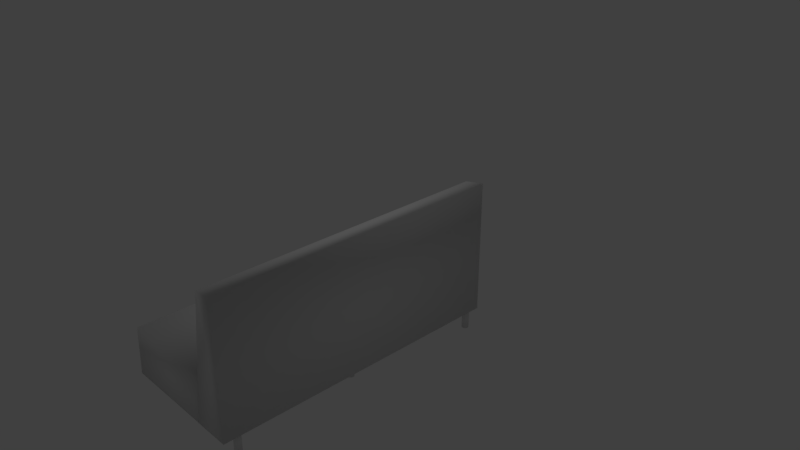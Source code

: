 # Source: blue_couch.blend  (saved by Blender 2.79.0; exported with 4.5.12 LTS)
import bpy
from mathutils import Matrix  # noqa: F401  (used for matrix-valued properties, if any)

bpy.ops.wm.read_factory_settings(use_empty=True)
scene = bpy.context.scene
scene.name = 'Scene'

# ---- collections
col_collection_1 = bpy.data.collections.new('Collection 1'); scene.collection.children.link(col_collection_1)

# ---- materials (node trees are filled in below, after node groups)
mat_material_002 = bpy.data.materials.new('Material.002')
mat_material_002.alpha_threshold = 0.0
mat_material_002.use_transparent_shadow = False
mat_material_002.roughness = 0.5
mat_material_001 = bpy.data.materials.new('Material.001')
mat_material_001.alpha_threshold = 0.0
mat_material_001.use_transparent_shadow = False
mat_material_001.roughness = 0.5
mat_material = bpy.data.materials.new('Material')
mat_material.alpha_threshold = 0.0
mat_material.use_transparent_shadow = False
mat_material.roughness = 0.5
mat_material.line_color = (0.0, 0.0, 0.0, 1.0)

# ---- material node trees

# ---- world
world_world = bpy.data.worlds.new('World'); scene.world = world_world
world_world.color = (0.05088, 0.05088, 0.05088)
world_world.use_sun_shadow = False
world_world.sun_shadow_jitter_overblur = 0.0
world_world.cycles.sampling_method = 'MANUAL'

# ---- cameras
cam_camera = bpy.data.cameras.new('Camera')
cam_camera.clip_end = 100.0
cam_camera.lens = 35.0
cam_camera.sensor_width = 32.0
cam_camera.sensor_height = 18.0
cam_camera.ortho_scale = 7.314
cam_camera.dof.focus_distance = 0.0
cam_camera.dof.aperture_fstop = 128.0

# ---- lights
light_lamp = bpy.data.lights.new('Lamp', 'POINT')
light_lamp.transmission_factor = 0.0
light_lamp.cutoff_distance = 30.0
light_lamp.energy = 100.0
light_lamp.shadow_buffer_clip_start = 1.001
light_lamp.shadow_soft_size = 0.1
light_lamp.shadow_maximum_resolution = 0.006
light_lamp.use_absolute_resolution = True

# ---- meshes
me_cylinder_003 = bpy.data.meshes.new('Cylinder.003')
me_cylinder_003.from_pydata([(-1.742, 0.8234, 1.307), (-1.742, 0.8234, 3.193), (-1.693, 0.8186, 1.307), (-1.693, 0.8186, 3.193), (-1.646, 0.8043, 1.307), (-1.646, 0.8043, 3.193), (-1.603, 0.7812, 1.307), (-1.603, 0.7812, 3.193), (-1.565, 0.75, 1.307), (-1.565, 0.75, 3.193), (-1.534, 0.712, 1.307), (-1.534, 0.712, 3.193), (-1.51, 0.6687, 1.307), (-1.51, 0.6687, 3.193), (-1.496, 0.6217, 1.307), (-1.496, 0.6217, 3.193), (-1.491, 0.5728, 1.307), (-1.491, 0.5728, 3.193), (-1.496, 0.5239, 1.307), (-1.496, 0.5239, 3.193), (-1.51, 0.4769, 1.307), (-1.51, 0.4769, 3.193), (-1.534, 0.4336, 1.307), (-1.534, 0.4336, 3.193), (-1.565, 0.3956, 1.307), (-1.565, 0.3956, 3.193), (-1.603, 0.3644, 1.307), (-1.603, 0.3644, 3.193), (-1.646, 0.3413, 1.307), (-1.646, 0.3413, 3.193), (-1.693, 0.327, 1.307), (-1.693, 0.327, 3.193), (-1.742, 0.3222, 1.307), (-1.742, 0.3222, 3.193), (-1.791, 0.327, 1.307), (-1.791, 0.327, 3.193), (-1.838, 0.3413, 1.307), (-1.838, 0.3413, 3.193), (-1.881, 0.3644, 1.307), (-1.881, 0.3644, 3.193), (-1.919, 0.3956, 1.307), (-1.919, 0.3956, 3.193), (-1.95, 0.4336, 1.307), (-1.95, 0.4336, 3.193), (-1.973, 0.4769, 1.307), (-1.973, 0.4769, 3.193), (-1.988, 0.5239, 1.307), (-1.988, 0.5239, 3.193), (-1.993, 0.5728, 1.307), (-1.993, 0.5728, 3.193), (-1.988, 0.6217, 1.307), (-1.988, 0.6217, 3.193), (-1.973, 0.6687, 1.307), (-1.973, 0.6687, 3.193), (-1.95, 0.712, 1.307), (-1.95, 0.712, 3.193), (-1.919, 0.75, 1.307), (-1.919, 0.75, 3.193), (-1.881, 0.7812, 1.307), (-1.881, 0.7812, 3.193), (-1.838, 0.8043, 1.307), (-1.838, 0.8043, 3.193), (-1.791, 0.8186, 1.307), (-1.791, 0.8186, 3.193), (-9.047, 0.8234, 1.307), (-9.047, 0.8234, 3.193), (-8.998, 0.8186, 1.307), (-8.998, 0.8186, 3.193), (-8.951, 0.8043, 1.307), (-8.951, 0.8043, 3.193), (-8.908, 0.7812, 1.307), (-8.908, 0.7812, 3.193), (-8.87, 0.75, 1.307), (-8.87, 0.75, 3.193), (-8.839, 0.712, 1.307), (-8.839, 0.712, 3.193), (-8.815, 0.6687, 1.307), (-8.815, 0.6687, 3.193), (-8.801, 0.6217, 1.307), (-8.801, 0.6217, 3.193), (-8.796, 0.5728, 1.307), (-8.796, 0.5728, 3.193), (-8.801, 0.5239, 1.307), (-8.801, 0.5239, 3.193), (-8.815, 0.4769, 1.307), (-8.815, 0.4769, 3.193), (-8.839, 0.4336, 1.307), (-8.839, 0.4336, 3.193), (-8.87, 0.3956, 1.307), (-8.87, 0.3956, 3.193), (-8.908, 0.3644, 1.307), (-8.908, 0.3644, 3.193), (-8.951, 0.3413, 1.307), (-8.951, 0.3413, 3.193), (-8.998, 0.327, 1.307), (-8.998, 0.327, 3.193), (-9.047, 0.3222, 1.307), (-9.047, 0.3222, 3.193), (-9.096, 0.327, 1.307), (-9.096, 0.327, 3.193), (-9.143, 0.3413, 1.307), (-9.143, 0.3413, 3.193), (-9.186, 0.3644, 1.307), (-9.186, 0.3644, 3.193), (-9.224, 0.3956, 1.307), (-9.224, 0.3956, 3.193), (-9.255, 0.4336, 1.307), (-9.255, 0.4336, 3.193), (-9.279, 0.4769, 1.307), (-9.279, 0.4769, 3.193), (-9.293, 0.5239, 1.307), (-9.293, 0.5239, 3.193), (-9.298, 0.5728, 1.307), (-9.298, 0.5728, 3.193), (-9.293, 0.6217, 1.307), (-9.293, 0.6217, 3.193), (-9.279, 0.6687, 1.307), (-9.279, 0.6687, 3.193), (-9.255, 0.712, 1.307), (-9.255, 0.712, 3.193), (-9.224, 0.75, 1.307), (-9.224, 0.75, 3.193), (-9.186, 0.7812, 1.307), (-9.186, 0.7812, 3.193), (-9.143, 0.8043, 1.307), (-9.143, 0.8043, 3.193), (-9.096, 0.8186, 1.307), (-9.096, 0.8186, 3.193), (-9.047, 10.61, 1.307), (-9.047, 10.61, 3.193), (-8.998, 10.61, 1.307), (-8.998, 10.61, 3.193), (-8.951, 10.6, 1.307), (-8.951, 10.6, 3.193), (-8.908, 10.57, 1.307), (-8.908, 10.57, 3.193), (-8.87, 10.54, 1.307), (-8.87, 10.54, 3.193), (-8.839, 10.5, 1.307), (-8.839, 10.5, 3.193), (-8.815, 10.46, 1.307), (-8.815, 10.46, 3.193), (-8.801, 10.41, 1.307), (-8.801, 10.41, 3.193), (-8.796, 10.36, 1.307), (-8.796, 10.36, 3.193), (-8.801, 10.32, 1.307), (-8.801, 10.32, 3.193), (-8.815, 10.27, 1.307), (-8.815, 10.27, 3.193), (-8.839, 10.22, 1.307), (-8.839, 10.22, 3.193), (-8.87, 10.19, 1.307), (-8.87, 10.19, 3.193), (-8.908, 10.16, 1.307), (-8.908, 10.16, 3.193), (-8.951, 10.13, 1.307), (-8.951, 10.13, 3.193), (-8.998, 10.12, 1.307), (-8.998, 10.12, 3.193), (-9.047, 10.11, 1.307), (-9.047, 10.11, 3.193), (-9.096, 10.12, 1.307), (-9.096, 10.12, 3.193), (-9.143, 10.13, 1.307), (-9.143, 10.13, 3.193), (-9.186, 10.16, 1.307), (-9.186, 10.16, 3.193), (-9.224, 10.19, 1.307), (-9.224, 10.19, 3.193), (-9.255, 10.22, 1.307), (-9.255, 10.22, 3.193), (-9.279, 10.27, 1.307), (-9.279, 10.27, 3.193), (-9.293, 10.32, 1.307), (-9.293, 10.32, 3.193), (-9.298, 10.36, 1.307), (-9.298, 10.36, 3.193), (-9.293, 10.41, 1.307), (-9.293, 10.41, 3.193), (-9.279, 10.46, 1.307), (-9.279, 10.46, 3.193), (-9.255, 10.5, 1.307), (-9.255, 10.5, 3.193), (-9.224, 10.54, 1.307), (-9.224, 10.54, 3.193), (-9.186, 10.57, 1.307), (-9.186, 10.57, 3.193), (-9.143, 10.6, 1.307), (-9.143, 10.6, 3.193), (-9.096, 10.61, 1.307), (-9.096, 10.61, 3.193), (-2.955, 10.62, 1.307), (-2.955, 10.62, 3.193), (-2.906, 10.61, 1.307), (-2.906, 10.61, 3.193), (-2.859, 10.6, 1.307), (-2.859, 10.6, 3.193), (-2.815, 10.57, 1.307), (-2.815, 10.57, 3.193), (-2.777, 10.54, 1.307), (-2.777, 10.54, 3.193), (-2.746, 10.5, 1.307), (-2.746, 10.5, 3.193), (-2.723, 10.46, 1.307), (-2.723, 10.46, 3.193), (-2.709, 10.41, 1.307), (-2.709, 10.41, 3.193), (-2.704, 10.37, 1.307), (-2.704, 10.37, 3.193), (-2.709, 10.32, 1.307), (-2.709, 10.32, 3.193), (-2.723, 10.27, 1.307), (-2.723, 10.27, 3.193), (-2.746, 10.23, 1.307), (-2.746, 10.23, 3.193), (-2.777, 10.19, 1.307), (-2.777, 10.19, 3.193), (-2.815, 10.16, 1.307), (-2.815, 10.16, 3.193), (-2.859, 10.13, 1.307), (-2.859, 10.13, 3.193), (-2.906, 10.12, 1.307), (-2.906, 10.12, 3.193), (-2.955, 10.11, 1.307), (-2.955, 10.11, 3.193), (-3.003, 10.12, 1.307), (-3.003, 10.12, 3.193), (-3.05, 10.13, 1.307), (-3.05, 10.13, 3.193), (-3.094, 10.16, 1.307), (-3.094, 10.16, 3.193), (-3.132, 10.19, 1.307), (-3.132, 10.19, 3.193), (-3.163, 10.23, 1.307), (-3.163, 10.23, 3.193), (-3.186, 10.27, 1.307), (-3.186, 10.27, 3.193), (-3.2, 10.32, 1.307), (-3.2, 10.32, 3.193), (-3.205, 10.37, 1.307), (-3.205, 10.37, 3.193), (-3.2, 10.41, 1.307), (-3.2, 10.41, 3.193), (-3.186, 10.46, 1.307), (-3.186, 10.46, 3.193), (-3.163, 10.5, 1.307), (-3.163, 10.5, 3.193), (-3.132, 10.54, 1.307), (-3.132, 10.54, 3.193), (-3.094, 10.57, 1.307), (-3.094, 10.57, 3.193), (-3.05, 10.6, 1.307), (-3.05, 10.6, 3.193), (-3.003, 10.61, 1.307), (-3.003, 10.61, 3.193), (-9.047, 20.63, 1.307), (-9.047, 20.63, 3.193), (-8.998, 20.62, 1.307), (-8.998, 20.62, 3.193), (-8.951, 20.61, 1.307), (-8.951, 20.61, 3.193), (-8.908, 20.59, 1.307), (-8.908, 20.59, 3.193), (-8.87, 20.56, 1.307), (-8.87, 20.56, 3.193), (-8.839, 20.52, 1.307), (-8.839, 20.52, 3.193), (-8.815, 20.47, 1.307), (-8.815, 20.47, 3.193), (-8.801, 20.43, 1.307), (-8.801, 20.43, 3.193), (-8.796, 20.38, 1.307), (-8.796, 20.38, 3.193), (-8.801, 20.33, 1.307), (-8.801, 20.33, 3.193), (-8.815, 20.28, 1.307), (-8.815, 20.28, 3.193), (-8.839, 20.24, 1.307), (-8.839, 20.24, 3.193), (-8.87, 20.2, 1.307), (-8.87, 20.2, 3.193), (-8.908, 20.17, 1.307), (-8.908, 20.17, 3.193), (-8.951, 20.15, 1.307), (-8.951, 20.15, 3.193), (-8.998, 20.13, 1.307), (-8.998, 20.13, 3.193), (-9.047, 20.13, 1.307), (-9.047, 20.13, 3.193), (-9.096, 20.13, 1.307), (-9.096, 20.13, 3.193), (-9.143, 20.15, 1.307), (-9.143, 20.15, 3.193), (-9.186, 20.17, 1.307), (-9.186, 20.17, 3.193), (-9.224, 20.2, 1.307), (-9.224, 20.2, 3.193), (-9.255, 20.24, 1.307), (-9.255, 20.24, 3.193), (-9.279, 20.28, 1.307), (-9.279, 20.28, 3.193), (-9.293, 20.33, 1.307), (-9.293, 20.33, 3.193), (-9.298, 20.38, 1.307), (-9.298, 20.38, 3.193), (-9.293, 20.43, 1.307), (-9.293, 20.43, 3.193), (-9.279, 20.47, 1.307), (-9.279, 20.47, 3.193), (-9.255, 20.52, 1.307), (-9.255, 20.52, 3.193), (-9.224, 20.56, 1.307), (-9.224, 20.56, 3.193), (-9.186, 20.59, 1.307), (-9.186, 20.59, 3.193), (-9.143, 20.61, 1.307), (-9.143, 20.61, 3.193), (-9.096, 20.62, 1.307), (-9.096, 20.62, 3.193), (-1.793, 20.63, 1.307), (-1.793, 20.63, 3.193), (-1.744, 20.62, 1.307), (-1.744, 20.62, 3.193), (-1.697, 20.61, 1.307), (-1.697, 20.61, 3.193), (-1.653, 20.59, 1.307), (-1.653, 20.59, 3.193), (-1.615, 20.56, 1.307), (-1.615, 20.56, 3.193), (-1.584, 20.52, 1.307), (-1.584, 20.52, 3.193), (-1.561, 20.47, 1.307), (-1.561, 20.47, 3.193), (-1.547, 20.43, 1.307), (-1.547, 20.43, 3.193), (-1.542, 20.38, 1.307), (-1.542, 20.38, 3.193), (-1.547, 20.33, 1.307), (-1.547, 20.33, 3.193), (-1.561, 20.28, 1.307), (-1.561, 20.28, 3.193), (-1.584, 20.24, 1.307), (-1.584, 20.24, 3.193), (-1.615, 20.2, 1.307), (-1.615, 20.2, 3.193), (-1.653, 20.17, 1.307), (-1.653, 20.17, 3.193), (-1.697, 20.15, 1.307), (-1.697, 20.15, 3.193), (-1.744, 20.13, 1.307), (-1.744, 20.13, 3.193), (-1.793, 20.13, 1.307), (-1.793, 20.13, 3.193), (-1.841, 20.13, 1.307), (-1.841, 20.13, 3.193), (-1.889, 20.15, 1.307), (-1.889, 20.15, 3.193), (-1.932, 20.17, 1.307), (-1.932, 20.17, 3.193), (-1.97, 20.2, 1.307), (-1.97, 20.2, 3.193), (-2.001, 20.24, 1.307), (-2.001, 20.24, 3.193), (-2.024, 20.28, 1.307), (-2.024, 20.28, 3.193), (-2.038, 20.33, 1.307), (-2.038, 20.33, 3.193), (-2.043, 20.38, 1.307), (-2.043, 20.38, 3.193), (-2.038, 20.43, 1.307), (-2.038, 20.43, 3.193), (-2.024, 20.47, 1.307), (-2.024, 20.47, 3.193), (-2.001, 20.52, 1.307), (-2.001, 20.52, 3.193), (-1.97, 20.56, 1.307), (-1.97, 20.56, 3.193), (-1.932, 20.59, 1.307), (-1.932, 20.59, 3.193), (-1.889, 20.61, 1.307), (-1.889, 20.61, 3.193), (-1.841, 20.62, 1.307), (-1.841, 20.62, 3.193), (-10.96, -0.5405, 2.691), (-10.96, -0.4048, 6.139), (-10.96, 21.21, 2.691), (-10.96, 21.28, 6.139), (-3.356, -0.5405, 2.691), (-3.356, -0.4048, 6.139), (-3.356, 21.21, 2.691), (-3.356, 21.28, 6.139), (-1.378, 21.16, 2.739), (-1.378, -0.5786, 2.739), (-4.033, -0.5786, 2.739), (-4.033, 21.16, 2.739), (-1.378, 21.16, 12.63), (-1.378, -0.5786, 12.63), (-3.242, -0.1977, 12.11), (-3.242, 21.54, 12.11)], [], [(0, 1, 3, 2), (2, 3, 5, 4), (4, 5, 7, 6), (6, 7, 9, 8), (8, 9, 11, 10), (10, 11, 13, 12), (12, 13, 15, 14), (14, 15, 17, 16), (16, 17, 19, 18), (18, 19, 21, 20), (20, 21, 23, 22), (22, 23, 25, 24), (24, 25, 27, 26), (26, 27, 29, 28), (28, 29, 31, 30), (30, 31, 33, 32), (32, 33, 35, 34), (34, 35, 37, 36), (36, 37, 39, 38), (38, 39, 41, 40), (40, 41, 43, 42), (42, 43, 45, 44), (44, 45, 47, 46), (46, 47, 49, 48), (48, 49, 51, 50), (50, 51, 53, 52), (52, 53, 55, 54), (54, 55, 57, 56), (56, 57, 59, 58), (58, 59, 61, 60), (3, 1, 63, 61, 59, 57, 55, 53, 51, 49, 47, 45, 43, 41, 39, 37, 35, 33, 31, 29, 27, 25, 23, 21, 19, 17, 15, 13, 11, 9, 7, 5), (60, 61, 63, 62), (62, 63, 1, 0), (0, 2, 4, 6, 8, 10, 12, 14, 16, 18, 20, 22, 24, 26, 28, 30, 32, 34, 36, 38, 40, 42, 44, 46, 48, 50, 52, 54, 56, 58, 60, 62), (64, 65, 67, 66), (66, 67, 69, 68), (68, 69, 71, 70), (70, 71, 73, 72), (72, 73, 75, 74), (74, 75, 77, 76), (76, 77, 79, 78), (78, 79, 81, 80), (80, 81, 83, 82), (82, 83, 85, 84), (84, 85, 87, 86), (86, 87, 89, 88), (88, 89, 91, 90), (90, 91, 93, 92), (92, 93, 95, 94), (94, 95, 97, 96), (96, 97, 99, 98), (98, 99, 101, 100), (100, 101, 103, 102), (102, 103, 105, 104), (104, 105, 107, 106), (106, 107, 109, 108), (108, 109, 111, 110), (110, 111, 113, 112), (112, 113, 115, 114), (114, 115, 117, 116), (116, 117, 119, 118), (118, 119, 121, 120), (120, 121, 123, 122), (122, 123, 125, 124), (67, 65, 127, 125, 123, 121, 119, 117, 115, 113, 111, 109, 107, 105, 103, 101, 99, 97, 95, 93, 91, 89, 87, 85, 83, 81, 79, 77, 75, 73, 71, 69), (124, 125, 127, 126), (126, 127, 65, 64), (64, 66, 68, 70, 72, 74, 76, 78, 80, 82, 84, 86, 88, 90, 92, 94, 96, 98, 100, 102, 104, 106, 108, 110, 112, 114, 116, 118, 120, 122, 124, 126), (128, 129, 131, 130), (130, 131, 133, 132), (132, 133, 135, 134), (134, 135, 137, 136), (136, 137, 139, 138), (138, 139, 141, 140), (140, 141, 143, 142), (142, 143, 145, 144), (144, 145, 147, 146), (146, 147, 149, 148), (148, 149, 151, 150), (150, 151, 153, 152), (152, 153, 155, 154), (154, 155, 157, 156), (156, 157, 159, 158), (158, 159, 161, 160), (160, 161, 163, 162), (162, 163, 165, 164), (164, 165, 167, 166), (166, 167, 169, 168), (168, 169, 171, 170), (170, 171, 173, 172), (172, 173, 175, 174), (174, 175, 177, 176), (176, 177, 179, 178), (178, 179, 181, 180), (180, 181, 183, 182), (182, 183, 185, 184), (184, 185, 187, 186), (186, 187, 189, 188), (131, 129, 191, 189, 187, 185, 183, 181, 179, 177, 175, 173, 171, 169, 167, 165, 163, 161, 159, 157, 155, 153, 151, 149, 147, 145, 143, 141, 139, 137, 135, 133), (188, 189, 191, 190), (190, 191, 129, 128), (128, 130, 132, 134, 136, 138, 140, 142, 144, 146, 148, 150, 152, 154, 156, 158, 160, 162, 164, 166, 168, 170, 172, 174, 176, 178, 180, 182, 184, 186, 188, 190), (192, 193, 195, 194), (194, 195, 197, 196), (196, 197, 199, 198), (198, 199, 201, 200), (200, 201, 203, 202), (202, 203, 205, 204), (204, 205, 207, 206), (206, 207, 209, 208), (208, 209, 211, 210), (210, 211, 213, 212), (212, 213, 215, 214), (214, 215, 217, 216), (216, 217, 219, 218), (218, 219, 221, 220), (220, 221, 223, 222), (222, 223, 225, 224), (224, 225, 227, 226), (226, 227, 229, 228), (228, 229, 231, 230), (230, 231, 233, 232), (232, 233, 235, 234), (234, 235, 237, 236), (236, 237, 239, 238), (238, 239, 241, 240), (240, 241, 243, 242), (242, 243, 245, 244), (244, 245, 247, 246), (246, 247, 249, 248), (248, 249, 251, 250), (250, 251, 253, 252), (195, 193, 255, 253, 251, 249, 247, 245, 243, 241, 239, 237, 235, 233, 231, 229, 227, 225, 223, 221, 219, 217, 215, 213, 211, 209, 207, 205, 203, 201, 199, 197), (252, 253, 255, 254), (254, 255, 193, 192), (192, 194, 196, 198, 200, 202, 204, 206, 208, 210, 212, 214, 216, 218, 220, 222, 224, 226, 228, 230, 232, 234, 236, 238, 240, 242, 244, 246, 248, 250, 252, 254), (256, 257, 259, 258), (258, 259, 261, 260), (260, 261, 263, 262), (262, 263, 265, 264), (264, 265, 267, 266), (266, 267, 269, 268), (268, 269, 271, 270), (270, 271, 273, 272), (272, 273, 275, 274), (274, 275, 277, 276), (276, 277, 279, 278), (278, 279, 281, 280), (280, 281, 283, 282), (282, 283, 285, 284), (284, 285, 287, 286), (286, 287, 289, 288), (288, 289, 291, 290), (290, 291, 293, 292), (292, 293, 295, 294), (294, 295, 297, 296), (296, 297, 299, 298), (298, 299, 301, 300), (300, 301, 303, 302), (302, 303, 305, 304), (304, 305, 307, 306), (306, 307, 309, 308), (308, 309, 311, 310), (310, 311, 313, 312), (312, 313, 315, 314), (314, 315, 317, 316), (259, 257, 319, 317, 315, 313, 311, 309, 307, 305, 303, 301, 299, 297, 295, 293, 291, 289, 287, 285, 283, 281, 279, 277, 275, 273, 271, 269, 267, 265, 263, 261), (316, 317, 319, 318), (318, 319, 257, 256), (256, 258, 260, 262, 264, 266, 268, 270, 272, 274, 276, 278, 280, 282, 284, 286, 288, 290, 292, 294, 296, 298, 300, 302, 304, 306, 308, 310, 312, 314, 316, 318), (320, 321, 323, 322), (322, 323, 325, 324), (324, 325, 327, 326), (326, 327, 329, 328), (328, 329, 331, 330), (330, 331, 333, 332), (332, 333, 335, 334), (334, 335, 337, 336), (336, 337, 339, 338), (338, 339, 341, 340), (340, 341, 343, 342), (342, 343, 345, 344), (344, 345, 347, 346), (346, 347, 349, 348), (348, 349, 351, 350), (350, 351, 353, 352), (352, 353, 355, 354), (354, 355, 357, 356), (356, 357, 359, 358), (358, 359, 361, 360), (360, 361, 363, 362), (362, 363, 365, 364), (364, 365, 367, 366), (366, 367, 369, 368), (368, 369, 371, 370), (370, 371, 373, 372), (372, 373, 375, 374), (374, 375, 377, 376), (376, 377, 379, 378), (378, 379, 381, 380), (323, 321, 383, 381, 379, 377, 375, 373, 371, 369, 367, 365, 363, 361, 359, 357, 355, 353, 351, 349, 347, 345, 343, 341, 339, 337, 335, 333, 331, 329, 327, 325), (380, 381, 383, 382), (382, 383, 321, 320), (320, 322, 324, 326, 328, 330, 332, 334, 336, 338, 340, 342, 344, 346, 348, 350, 352, 354, 356, 358, 360, 362, 364, 366, 368, 370, 372, 374, 376, 378, 380, 382), (384, 385, 387, 386), (386, 387, 391, 390), (390, 391, 389, 388), (388, 389, 385, 384), (386, 390, 388, 384), (391, 387, 385, 389), (392, 393, 394, 395), (396, 399, 398, 397), (392, 396, 397, 393), (393, 397, 398, 394), (394, 398, 399, 395), (396, 392, 395, 399)])
me_cylinder_003.polygons.foreach_set('use_smooth', [True] * 216)
me_cylinder_003.polygons.foreach_set('material_index', [0, 0, 0, 0, 0, 0, 0, 0, 0, 0, 0, 0, 0, 0, 0, 0, 0, 0, 0, 0, 0, 0, 0, 0, 0, 0, 0, 0, 0, 0, 0, 0, 0, 0, 1, 1, 1, 1, 1, 1, 1, 1, 1, 1, 1, 1, 1, 1, 1, 1, 1, 1, 1, 1, 1, 1, 1, 1, 1, 1, 1, 1, 1, 1, 1, 1, 1, 1, 1, 1, 1, 1, 1, 1, 1, 1, 1, 1, 1, 1, 1, 1, 1, 1, 1, 1, 1, 1, 1, 1, 1, 1, 1, 1, 1, 1, 1, 1, 1, 1, 1, 1, 1, 1, 1, 1, 1, 1, 1, 1, 1, 1, 1, 1, 1, 1, 1, 1, 1, 1, 1, 1, 1, 1, 1, 1, 1, 1, 1, 1, 1, 1, 1, 1, 1, 1, 1, 1, 1, 1, 1, 1, 1, 1, 1, 1, 1, 1, 1, 1, 1, 1, 1, 1, 1, 1, 1, 1, 1, 1, 1, 1, 1, 1, 1, 1, 1, 1, 1, 1, 1, 1, 1, 1, 1, 1, 1, 1, 1, 1, 1, 1, 1, 1, 1, 1, 1, 1, 1, 1, 1, 1, 1, 1, 1, 1, 1, 1, 1, 1, 1, 1, 1, 1, 0, 0, 0, 0, 0, 0, 2, 2, 2, 2, 2, 2])
_uv = me_cylinder_003.uv_layers.new(name='UVMap')
_uv.uv.foreach_set('vector', [0.1959, 0.8734, 0.1959, 0.6819, 0.2008, 0.6819, 0.2008, 0.8734, 0.2008, 0.8734, 0.2008, 0.6819, 0.2054, 0.6819, 0.2054, 0.8734, 0.2054, 0.8734, 0.2054, 0.6819, 0.2096, 0.6819, 0.2096, 0.8734, 0.2096, 0.8734, 0.2096, 0.6819, 0.2131, 0.6819, 0.2131, 0.8734, 0.1376, 0.6819, 0.1376, 0.4904, 0.1412, 0.4904, 0.1412, 0.6819, 0.1412, 0.6819, 0.1412, 0.4904, 0.1453, 0.4904, 0.1453, 0.6819, 0.1453, 0.6819, 0.1453, 0.4904, 0.15, 0.4904, 0.15, 0.6819, 0.15, 0.6819, 0.15, 0.4904, 0.1549, 0.4904, 0.1549, 0.6819, 0.1549, 0.6819, 0.1549, 0.4904, 0.1599, 0.4904, 0.1599, 0.6819, 0.1599, 0.6819, 0.1599, 0.4904, 0.1648, 0.4904, 0.1648, 0.6819, 0.1648, 0.6819, 0.1648, 0.4904, 0.1694, 0.4904, 0.1694, 0.6819, 0.1694, 0.6819, 0.1694, 0.4904, 0.1736, 0.4904, 0.1736, 0.6819, 0.1736, 0.6819, 0.1736, 0.4904, 0.1771, 0.4904, 0.1771, 0.6819, 0.393, 0.4904, 0.393, 0.6819, 0.3888, 0.6819, 0.3888, 0.4904, 0.3888, 0.4904, 0.3888, 0.6819, 0.3842, 0.6819, 0.3842, 0.4904, 0.3842, 0.4904, 0.3842, 0.6819, 0.3793, 0.6819, 0.3793, 0.4904, 0.3793, 0.4904, 0.3793, 0.6819, 0.3743, 0.6819, 0.3743, 0.4904, 0.3743, 0.4904, 0.3743, 0.6819, 0.3693, 0.6819, 0.3693, 0.4904, 0.3693, 0.4904, 0.3693, 0.6819, 0.3647, 0.6819, 0.3647, 0.4904, 0.3647, 0.4904, 0.3647, 0.6819, 0.3605, 0.6819, 0.3605, 0.4904, 0.3605, 0.4904, 0.3605, 0.6819, 0.357, 0.6819, 0.357, 0.4904, 0.4254, 0.6819, 0.4254, 0.4904, 0.4296, 0.4904, 0.4296, 0.6819, 0.4296, 0.6819, 0.4296, 0.4904, 0.4342, 0.4904, 0.4342, 0.6819, 0.4342, 0.6819, 0.4342, 0.4904, 0.4391, 0.4904, 0.4391, 0.6819, 0.4391, 0.6819, 0.4391, 0.4904, 0.4441, 0.4904, 0.4441, 0.6819, 0.4441, 0.6819, 0.4441, 0.4904, 0.449, 0.4904, 0.449, 0.6819, 0.449, 0.6819, 0.449, 0.4904, 0.4537, 0.4904, 0.4537, 0.6819, 0.4537, 0.6819, 0.4537, 0.4904, 0.4578, 0.4904, 0.4578, 0.6819, 0.1771, 0.8734, 0.1771, 0.6819, 0.1813, 0.6819, 0.1813, 0.8734, 0.1813, 0.8734, 0.1813, 0.6819, 0.1859, 0.6819, 0.1859, 0.8734, 0.4434, 0.8791, 0.4469, 0.8826, 0.4497, 0.8867, 0.4516, 0.8913, 0.4526, 0.8962, 0.4526, 0.9012, 0.4516, 0.9061, 0.4497, 0.9107, 0.4469, 0.9149, 0.4434, 0.9184, 0.4392, 0.9212, 0.4346, 0.9231, 0.4296, 0.9241, 0.4246, 0.9241, 0.4197, 0.9231, 0.4151, 0.9212, 0.4109, 0.9184, 0.4074, 0.9149, 0.4046, 0.9107, 0.4027, 0.9061, 0.4017, 0.9012, 0.4017, 0.8962, 0.4027, 0.8913, 0.4046, 0.8867, 0.4074, 0.8826, 0.4109, 0.8791, 0.4151, 0.8763, 0.4197, 0.8744, 0.4246, 0.8734, 0.4296, 0.8734, 0.4346, 0.8744, 0.4392, 0.8763, 0.1859, 0.8734, 0.1859, 0.6819, 0.1909, 0.6819, 0.1909, 0.8734, 0.1909, 0.8734, 0.1909, 0.6819, 0.1959, 0.6819, 0.1959, 0.8734, 0.4583, 0.9149, 0.4555, 0.9107, 0.4536, 0.9061, 0.4526, 0.9012, 0.4526, 0.8962, 0.4536, 0.8913, 0.4555, 0.8867, 0.4583, 0.8826, 0.4618, 0.8791, 0.466, 0.8763, 0.4706, 0.8744, 0.4755, 0.8734, 0.4805, 0.8734, 0.4854, 0.8744, 0.4901, 0.8763, 0.4942, 0.8791, 0.4978, 0.8826, 0.5006, 0.8867, 0.5025, 0.8913, 0.5034, 0.8962, 0.5034, 0.9012, 0.5025, 0.9061, 0.5006, 0.9107, 0.4978, 0.9149, 0.4942, 0.9184, 0.4901, 0.9212, 0.4854, 0.9231, 0.4805, 0.9241, 0.4755, 0.9241, 0.4706, 0.9231, 0.466, 0.9212, 0.4618, 0.9184, 0.3757, 0.8734, 0.3757, 0.6819, 0.3806, 0.6819, 0.3806, 0.8734, 0.3806, 0.8734, 0.3806, 0.6819, 0.3853, 0.6819, 0.3853, 0.8734, 0.3853, 0.8734, 0.3853, 0.6819, 0.3894, 0.6819, 0.3894, 0.8734, 0.3894, 0.8734, 0.3894, 0.6819, 0.393, 0.6819, 0.393, 0.8734, 0.05861, 0.8734, 0.05861, 0.6819, 0.06215, 0.6819, 0.06215, 0.8734, 0.06215, 0.8734, 0.06215, 0.6819, 0.06631, 0.6819, 0.06631, 0.8734, 0.06631, 0.8734, 0.06631, 0.6819, 0.07094, 0.6819, 0.07094, 0.8734, 0.07094, 0.8734, 0.07094, 0.6819, 0.07586, 0.6819, 0.07586, 0.8734, 0.07586, 0.8734, 0.07586, 0.6819, 0.08087, 0.6819, 0.08087, 0.8734, 0.08087, 0.8734, 0.08087, 0.6819, 0.08578, 0.6819, 0.08578, 0.8734, 0.08578, 0.8734, 0.08578, 0.6819, 0.09041, 0.6819, 0.09041, 0.8734, 0.09041, 0.8734, 0.09041, 0.6819, 0.09458, 0.6819, 0.09458, 0.8734, 0.09812, 0.6819, 0.09812, 0.4904, 0.1017, 0.4904, 0.1017, 0.6819, 0.1017, 0.6819, 0.1017, 0.4904, 0.1058, 0.4904, 0.1058, 0.6819, 0.1058, 0.6819, 0.1058, 0.4904, 0.1105, 0.4904, 0.1105, 0.6819, 0.1105, 0.6819, 0.1105, 0.4904, 0.1154, 0.4904, 0.1154, 0.6819, 0.1154, 0.6819, 0.1154, 0.4904, 0.1204, 0.4904, 0.1204, 0.6819, 0.1204, 0.6819, 0.1204, 0.4904, 0.1253, 0.4904, 0.1253, 0.6819, 0.1253, 0.6819, 0.1253, 0.4904, 0.1299, 0.4904, 0.1299, 0.6819, 0.1299, 0.6819, 0.1299, 0.4904, 0.1341, 0.4904, 0.1341, 0.6819, 0.1341, 0.6819, 0.1341, 0.4904, 0.1376, 0.4904, 0.1376, 0.6819, 0.4254, 0.4904, 0.4254, 0.6819, 0.4212, 0.6819, 0.4212, 0.4904, 0.4212, 0.4904, 0.4212, 0.6819, 0.4166, 0.6819, 0.4166, 0.4904, 0.4166, 0.4904, 0.4166, 0.6819, 0.4117, 0.6819, 0.4117, 0.4904, 0.4117, 0.4904, 0.4117, 0.6819, 0.4067, 0.6819, 0.4067, 0.4904, 0.4067, 0.4904, 0.4067, 0.6819, 0.4018, 0.6819, 0.4018, 0.4904, 0.4018, 0.4904, 0.4018, 0.6819, 0.3971, 0.6819, 0.3971, 0.4904, 0.3971, 0.4904, 0.3971, 0.6819, 0.393, 0.6819, 0.393, 0.4904, 0.357, 0.8734, 0.357, 0.6819, 0.3612, 0.6819, 0.3612, 0.8734, 0.3612, 0.8734, 0.3612, 0.6819, 0.3658, 0.6819, 0.3658, 0.8734, 0.4017, 0.8962, 0.4017, 0.9012, 0.4007, 0.9061, 0.3988, 0.9107, 0.396, 0.9149, 0.3925, 0.9184, 0.3883, 0.9212, 0.3837, 0.9231, 0.3788, 0.9241, 0.3738, 0.9241, 0.3689, 0.9231, 0.3642, 0.9212, 0.3601, 0.9184, 0.3565, 0.9149, 0.3537, 0.9107, 0.3518, 0.9061, 0.3508, 0.9012, 0.3508, 0.8962, 0.3518, 0.8913, 0.3537, 0.8867, 0.3565, 0.8826, 0.3601, 0.8791, 0.3642, 0.8763, 0.3689, 0.8744, 0.3738, 0.8734, 0.3788, 0.8734, 0.3837, 0.8744, 0.3883, 0.8763, 0.3925, 0.8791, 0.396, 0.8826, 0.3988, 0.8867, 0.4007, 0.8913, 0.3658, 0.8734, 0.3658, 0.6819, 0.3707, 0.6819, 0.3707, 0.8734, 0.3707, 0.8734, 0.3707, 0.6819, 0.3757, 0.6819, 0.3757, 0.8734, 0.01909, 0.8962, 0.02007, 0.8913, 0.02199, 0.8867, 0.02477, 0.8826, 0.02831, 0.8791, 0.03248, 0.8763, 0.03711, 0.8744, 0.04202, 0.8734, 0.04703, 0.8734, 0.05195, 0.8744, 0.05658, 0.8763, 0.06074, 0.8791, 0.06428, 0.8826, 0.06707, 0.8867, 0.06898, 0.8913, 0.06996, 0.8962, 0.06996, 0.9012, 0.06899, 0.9061, 0.06707, 0.9107, 0.06428, 0.9149, 0.06074, 0.9184, 0.05658, 0.9212, 0.05195, 0.9231, 0.04703, 0.9241, 0.04202, 0.9241, 0.03711, 0.9231, 0.03248, 0.9212, 0.02831, 0.9184, 0.02477, 0.9149, 0.02199, 0.9107, 0.02007, 0.9061, 0.01909, 0.9012, 0.3398, 0.8734, 0.3398, 0.6819, 0.3447, 0.6819, 0.3447, 0.8734, 0.3447, 0.8734, 0.3447, 0.6819, 0.3493, 0.6819, 0.3493, 0.8734, 0.3493, 0.8734, 0.3493, 0.6819, 0.3535, 0.6819, 0.3535, 0.8734, 0.3535, 0.8734, 0.3535, 0.6819, 0.357, 0.6819, 0.357, 0.8734, 0.09812, 0.4904, 0.09812, 0.6819, 0.09458, 0.6819, 0.09458, 0.4904, 0.09458, 0.4904, 0.09458, 0.6819, 0.09041, 0.6819, 0.09041, 0.4904, 0.09041, 0.4904, 0.09041, 0.6819, 0.08578, 0.6819, 0.08578, 0.4904, 0.08578, 0.4904, 0.08578, 0.6819, 0.08087, 0.6819, 0.08087, 0.4904, 0.08087, 0.4904, 0.08087, 0.6819, 0.07586, 0.6819, 0.07586, 0.4904, 0.07586, 0.4904, 0.07586, 0.6819, 0.07094, 0.6819, 0.07094, 0.4904, 0.07094, 0.4904, 0.07094, 0.6819, 0.06631, 0.6819, 0.06631, 0.4904, 0.06631, 0.4904, 0.06631, 0.6819, 0.06215, 0.6819, 0.06215, 0.4904, 0.06215, 0.4904, 0.06215, 0.6819, 0.05861, 0.6819, 0.05861, 0.4904, 0.4254, 0.6819, 0.4254, 0.8734, 0.4212, 0.8734, 0.4212, 0.6819, 0.4212, 0.6819, 0.4212, 0.8734, 0.4166, 0.8734, 0.4166, 0.6819, 0.4166, 0.6819, 0.4166, 0.8734, 0.4117, 0.8734, 0.4117, 0.6819, 0.4117, 0.6819, 0.4117, 0.8734, 0.4067, 0.8734, 0.4067, 0.6819, 0.4067, 0.6819, 0.4067, 0.8734, 0.4018, 0.8734, 0.4018, 0.6819, 0.4018, 0.6819, 0.4018, 0.8734, 0.3971, 0.8734, 0.3971, 0.6819, 0.3971, 0.6819, 0.3971, 0.8734, 0.393, 0.8734, 0.393, 0.6819, 0.2491, 0.6819, 0.2491, 0.4904, 0.2526, 0.4904, 0.2526, 0.6819, 0.2526, 0.6819, 0.2526, 0.4904, 0.2568, 0.4904, 0.2568, 0.6819, 0.2568, 0.6819, 0.2568, 0.4904, 0.2614, 0.4904, 0.2614, 0.6819, 0.2614, 0.6819, 0.2614, 0.4904, 0.2663, 0.4904, 0.2663, 0.6819, 0.2663, 0.6819, 0.2663, 0.4904, 0.2714, 0.4904, 0.2714, 0.6819, 0.2714, 0.6819, 0.2714, 0.4904, 0.2763, 0.4904, 0.2763, 0.6819, 0.2763, 0.6819, 0.2763, 0.4904, 0.2809, 0.4904, 0.2809, 0.6819, 0.2809, 0.6819, 0.2809, 0.4904, 0.2851, 0.4904, 0.2851, 0.6819, 0.321, 0.8734, 0.321, 0.6819, 0.3252, 0.6819, 0.3252, 0.8734, 0.3252, 0.8734, 0.3252, 0.6819, 0.3298, 0.6819, 0.3298, 0.8734, 0.07286, 0.8867, 0.07564, 0.8826, 0.07918, 0.8791, 0.08335, 0.8763, 0.08798, 0.8744, 0.09289, 0.8734, 0.0979, 0.8734, 0.1028, 0.8744, 0.1074, 0.8763, 0.1116, 0.8791, 0.1152, 0.8826, 0.1179, 0.8867, 0.1199, 0.8913, 0.1208, 0.8962, 0.1208, 0.9012, 0.1199, 0.9061, 0.1179, 0.9107, 0.1152, 0.9149, 0.1116, 0.9184, 0.1074, 0.9212, 0.1028, 0.9231, 0.0979, 0.9241, 0.09289, 0.9241, 0.08798, 0.9231, 0.08335, 0.9212, 0.07918, 0.9184, 0.07564, 0.9149, 0.07286, 0.9107, 0.07094, 0.9061, 0.06996, 0.9012, 0.06996, 0.8962, 0.07094, 0.8913, 0.3298, 0.8734, 0.3298, 0.6819, 0.3347, 0.6819, 0.3347, 0.8734, 0.3347, 0.8734, 0.3347, 0.6819, 0.3398, 0.6819, 0.3398, 0.8734, 0.252, 0.8867, 0.2548, 0.8826, 0.2583, 0.8791, 0.2625, 0.8763, 0.2671, 0.8744, 0.272, 0.8734, 0.277, 0.8734, 0.2819, 0.8744, 0.2866, 0.8763, 0.2907, 0.8791, 0.2943, 0.8826, 0.2971, 0.8867, 0.299, 0.8913, 0.3, 0.8962, 0.3, 0.9012, 0.299, 0.9061, 0.2971, 0.9107, 0.2943, 0.9149, 0.2907, 0.9184, 0.2866, 0.9212, 0.2819, 0.9231, 0.277, 0.9241, 0.272, 0.9241, 0.2671, 0.9231, 0.2625, 0.9212, 0.2583, 0.9184, 0.2548, 0.9149, 0.252, 0.9107, 0.2501, 0.9061, 0.2491, 0.9012, 0.2491, 0.8962, 0.2501, 0.8913, 0.2318, 0.8734, 0.2318, 0.6819, 0.2368, 0.6819, 0.2368, 0.8734, 0.2368, 0.8734, 0.2368, 0.6819, 0.2414, 0.6819, 0.2414, 0.8734, 0.2414, 0.8734, 0.2414, 0.6819, 0.2455, 0.6819, 0.2455, 0.8734, 0.2455, 0.8734, 0.2455, 0.6819, 0.2491, 0.6819, 0.2491, 0.8734, 0.05861, 0.4904, 0.05861, 0.6819, 0.05506, 0.6819, 0.05506, 0.4904, 0.05506, 0.4904, 0.05506, 0.6819, 0.0509, 0.6819, 0.0509, 0.4904, 0.0509, 0.4904, 0.0509, 0.6819, 0.04627, 0.6819, 0.04627, 0.4904, 0.04627, 0.4904, 0.04627, 0.6819, 0.04135, 0.6819, 0.04135, 0.4904, 0.04135, 0.4904, 0.04135, 0.6819, 0.03634, 0.6819, 0.03634, 0.4904, 0.03634, 0.4904, 0.03634, 0.6819, 0.03143, 0.6819, 0.03143, 0.4904, 0.03143, 0.4904, 0.03143, 0.6819, 0.0268, 0.6819, 0.0268, 0.4904, 0.0268, 0.4904, 0.0268, 0.6819, 0.02263, 0.6819, 0.02263, 0.4904, 0.02263, 0.4904, 0.02263, 0.6819, 0.01909, 0.6819, 0.01909, 0.4904, 0.4578, 0.6819, 0.4578, 0.8734, 0.4537, 0.8734, 0.4537, 0.6819, 0.4537, 0.6819, 0.4537, 0.8734, 0.449, 0.8734, 0.449, 0.6819, 0.449, 0.6819, 0.449, 0.8734, 0.4441, 0.8734, 0.4441, 0.6819, 0.4441, 0.6819, 0.4441, 0.8734, 0.4391, 0.8734, 0.4391, 0.6819, 0.4391, 0.6819, 0.4391, 0.8734, 0.4342, 0.8734, 0.4342, 0.6819, 0.4342, 0.6819, 0.4342, 0.8734, 0.4296, 0.8734, 0.4296, 0.6819, 0.4296, 0.6819, 0.4296, 0.8734, 0.4254, 0.8734, 0.4254, 0.6819, 0.321, 0.4904, 0.321, 0.6819, 0.3175, 0.6819, 0.3175, 0.4904, 0.3175, 0.4904, 0.3175, 0.6819, 0.3133, 0.6819, 0.3133, 0.4904, 0.3133, 0.4904, 0.3133, 0.6819, 0.3087, 0.6819, 0.3087, 0.4904, 0.3087, 0.4904, 0.3087, 0.6819, 0.3038, 0.6819, 0.3038, 0.4904, 0.3038, 0.4904, 0.3038, 0.6819, 0.2988, 0.6819, 0.2988, 0.4904, 0.2988, 0.4904, 0.2988, 0.6819, 0.2939, 0.6819, 0.2939, 0.4904, 0.2939, 0.4904, 0.2939, 0.6819, 0.2892, 0.6819, 0.2892, 0.4904, 0.2892, 0.4904, 0.2892, 0.6819, 0.2851, 0.6819, 0.2851, 0.4904, 0.2131, 0.8734, 0.2131, 0.6819, 0.2173, 0.6819, 0.2173, 0.8734, 0.2173, 0.8734, 0.2173, 0.6819, 0.2219, 0.6819, 0.2219, 0.8734, 0.1717, 0.8962, 0.1717, 0.9012, 0.1707, 0.9061, 0.1688, 0.9107, 0.166, 0.9149, 0.1625, 0.9184, 0.1583, 0.9212, 0.1537, 0.9231, 0.1488, 0.9241, 0.1438, 0.9241, 0.1389, 0.9231, 0.1342, 0.9212, 0.1301, 0.9184, 0.1265, 0.9149, 0.1237, 0.9107, 0.1218, 0.9061, 0.1208, 0.9012, 0.1208, 0.8962, 0.1218, 0.8913, 0.1237, 0.8867, 0.1265, 0.8826, 0.1301, 0.8791, 0.1342, 0.8763, 0.1388, 0.8744, 0.1438, 0.8734, 0.1488, 0.8734, 0.1537, 0.8744, 0.1583, 0.8763, 0.1625, 0.8791, 0.166, 0.8826, 0.1688, 0.8867, 0.1707, 0.8913, 0.2219, 0.8734, 0.2219, 0.6819, 0.2268, 0.6819, 0.2268, 0.8734, 0.2268, 0.8734, 0.2268, 0.6819, 0.2318, 0.6819, 0.2318, 0.8734, 0.2226, 0.8962, 0.2226, 0.9012, 0.2216, 0.9061, 0.2197, 0.9107, 0.2169, 0.9149, 0.2134, 0.9184, 0.2092, 0.9212, 0.2046, 0.9231, 0.1996, 0.9241, 0.1946, 0.9241, 0.1897, 0.9231, 0.1851, 0.9212, 0.1809, 0.9184, 0.1774, 0.9149, 0.1746, 0.9107, 0.1727, 0.9061, 0.1717, 0.9012, 0.1717, 0.8962, 0.1727, 0.8913, 0.1746, 0.8867, 0.1774, 0.8826, 0.1809, 0.8791, 0.1851, 0.8763, 0.1897, 0.8744, 0.1946, 0.8734, 0.1996, 0.8734, 0.2046, 0.8744, 0.2092, 0.8763, 0.2134, 0.8791, 0.2169, 0.8826, 0.2197, 0.8867, 0.2216, 0.8913, 0.1513, 0.6819, 0.1513, 0.8734, 0.1464, 0.8734, 0.1464, 0.6819, 0.1464, 0.6819, 0.1464, 0.8734, 0.1418, 0.8734, 0.1418, 0.6819, 0.1418, 0.6819, 0.1418, 0.8734, 0.1376, 0.8734, 0.1376, 0.6819, 0.1376, 0.6819, 0.1376, 0.8734, 0.1341, 0.8734, 0.1341, 0.6819, 0.2491, 0.8734, 0.2491, 0.6819, 0.2526, 0.6819, 0.2526, 0.8734, 0.2526, 0.8734, 0.2526, 0.6819, 0.2568, 0.6819, 0.2568, 0.8734, 0.2568, 0.8734, 0.2568, 0.6819, 0.2614, 0.6819, 0.2614, 0.8734, 0.2614, 0.8734, 0.2614, 0.6819, 0.2663, 0.6819, 0.2663, 0.8734, 0.2663, 0.8734, 0.2663, 0.6819, 0.2714, 0.6819, 0.2714, 0.8734, 0.2714, 0.8734, 0.2714, 0.6819, 0.2763, 0.6819, 0.2763, 0.8734, 0.2763, 0.8734, 0.2763, 0.6819, 0.2809, 0.6819, 0.2809, 0.8734, 0.2809, 0.8734, 0.2809, 0.6819, 0.2851, 0.6819, 0.2851, 0.8734, 0.1341, 0.6819, 0.1341, 0.8734, 0.1305, 0.8734, 0.1305, 0.6819, 0.1305, 0.6819, 0.1305, 0.8734, 0.1264, 0.8734, 0.1264, 0.6819, 0.1264, 0.6819, 0.1264, 0.8734, 0.1218, 0.8734, 0.1218, 0.6819, 0.1218, 0.6819, 0.1218, 0.8734, 0.1168, 0.8734, 0.1168, 0.6819, 0.1168, 0.6819, 0.1168, 0.8734, 0.1118, 0.8734, 0.1118, 0.6819, 0.1118, 0.6819, 0.1118, 0.8734, 0.1069, 0.8734, 0.1069, 0.6819, 0.1069, 0.6819, 0.1069, 0.8734, 0.1023, 0.8734, 0.1023, 0.6819, 0.1023, 0.6819, 0.1023, 0.8734, 0.09812, 0.8734, 0.09812, 0.6819, 0.357, 0.4904, 0.357, 0.6819, 0.3535, 0.6819, 0.3535, 0.4904, 0.3535, 0.4904, 0.3535, 0.6819, 0.3493, 0.6819, 0.3493, 0.4904, 0.3493, 0.4904, 0.3493, 0.6819, 0.3447, 0.6819, 0.3447, 0.4904, 0.3447, 0.4904, 0.3447, 0.6819, 0.3398, 0.6819, 0.3398, 0.4904, 0.3398, 0.4904, 0.3398, 0.6819, 0.3347, 0.6819, 0.3347, 0.4904, 0.3347, 0.4904, 0.3347, 0.6819, 0.3298, 0.6819, 0.3298, 0.4904, 0.3298, 0.4904, 0.3298, 0.6819, 0.3252, 0.6819, 0.3252, 0.4904, 0.3252, 0.4904, 0.3252, 0.6819, 0.321, 0.6819, 0.321, 0.4904, 0.1701, 0.6819, 0.1701, 0.8734, 0.1659, 0.8734, 0.1659, 0.6819, 0.1659, 0.6819, 0.1659, 0.8734, 0.1613, 0.8734, 0.1613, 0.6819, 0.1688, 0.9374, 0.1707, 0.942, 0.1717, 0.9469, 0.1717, 0.9519, 0.1707, 0.9568, 0.1688, 0.9614, 0.166, 0.9655, 0.1625, 0.9691, 0.1583, 0.9718, 0.1537, 0.9737, 0.1488, 0.9747, 0.1438, 0.9747, 0.1388, 0.9737, 0.1342, 0.9718, 0.1301, 0.9691, 0.1265, 0.9655, 0.1237, 0.9614, 0.1218, 0.9568, 0.1208, 0.9519, 0.1208, 0.9469, 0.1218, 0.942, 0.1237, 0.9374, 0.1265, 0.9332, 0.1301, 0.9297, 0.1342, 0.9269, 0.1388, 0.925, 0.1438, 0.9241, 0.1488, 0.9241, 0.1537, 0.925, 0.1583, 0.9269, 0.1625, 0.9297, 0.166, 0.9332, 0.1613, 0.6819, 0.1613, 0.8734, 0.1564, 0.8734, 0.1564, 0.6819, 0.1564, 0.6819, 0.1564, 0.8734, 0.1513, 0.8734, 0.1513, 0.6819, 0.3029, 0.9107, 0.3009, 0.9061, 0.3, 0.9012, 0.3, 0.8962, 0.3009, 0.8913, 0.3029, 0.8867, 0.3056, 0.8826, 0.3092, 0.8791, 0.3134, 0.8763, 0.318, 0.8744, 0.3229, 0.8734, 0.3279, 0.8734, 0.3328, 0.8744, 0.3374, 0.8763, 0.3416, 0.8791, 0.3452, 0.8826, 0.3479, 0.8867, 0.3499, 0.8913, 0.3508, 0.8962, 0.3508, 0.9012, 0.3499, 0.9061, 0.3479, 0.9107, 0.3452, 0.9149, 0.3416, 0.9184, 0.3374, 0.9212, 0.3328, 0.9231, 0.3279, 0.9241, 0.3229, 0.9241, 0.318, 0.9231, 0.3134, 0.9212, 0.3092, 0.9184, 0.3056, 0.9149, 0.3023, 0.6819, 0.3023, 0.8734, 0.2974, 0.8734, 0.2974, 0.6819, 0.2974, 0.6819, 0.2974, 0.8734, 0.2928, 0.8734, 0.2928, 0.6819, 0.2928, 0.6819, 0.2928, 0.8734, 0.2886, 0.8734, 0.2886, 0.6819, 0.2886, 0.6819, 0.2886, 0.8734, 0.2851, 0.8734, 0.2851, 0.6819, 0.2131, 0.4904, 0.2131, 0.6819, 0.2096, 0.6819, 0.2096, 0.4904, 0.2096, 0.4904, 0.2096, 0.6819, 0.2054, 0.6819, 0.2054, 0.4904, 0.2054, 0.4904, 0.2054, 0.6819, 0.2008, 0.6819, 0.2008, 0.4904, 0.2008, 0.4904, 0.2008, 0.6819, 0.1959, 0.6819, 0.1959, 0.4904, 0.1959, 0.4904, 0.1959, 0.6819, 0.1909, 0.6819, 0.1909, 0.4904, 0.1909, 0.4904, 0.1909, 0.6819, 0.1859, 0.6819, 0.1859, 0.4904, 0.1859, 0.4904, 0.1859, 0.6819, 0.1813, 0.6819, 0.1813, 0.4904, 0.1813, 0.4904, 0.1813, 0.6819, 0.1771, 0.6819, 0.1771, 0.4904, 0.05506, 0.6819, 0.05506, 0.8734, 0.05152, 0.8734, 0.05152, 0.6819, 0.05152, 0.6819, 0.05152, 0.8734, 0.04735, 0.8734, 0.04735, 0.6819, 0.04735, 0.6819, 0.04735, 0.8734, 0.04272, 0.8734, 0.04272, 0.6819, 0.04272, 0.6819, 0.04272, 0.8734, 0.03781, 0.8734, 0.03781, 0.6819, 0.03781, 0.6819, 0.03781, 0.8734, 0.0328, 0.8734, 0.0328, 0.6819, 0.0328, 0.6819, 0.0328, 0.8734, 0.02789, 0.8734, 0.02789, 0.6819, 0.02789, 0.6819, 0.02789, 0.8734, 0.02326, 0.8734, 0.02326, 0.6819, 0.02326, 0.6819, 0.02326, 0.8734, 0.01909, 0.8734, 0.01909, 0.6819, 0.2491, 0.4904, 0.2491, 0.6819, 0.2455, 0.6819, 0.2455, 0.4904, 0.2455, 0.4904, 0.2455, 0.6819, 0.2414, 0.6819, 0.2414, 0.4904, 0.2414, 0.4904, 0.2414, 0.6819, 0.2368, 0.6819, 0.2368, 0.4904, 0.2368, 0.4904, 0.2368, 0.6819, 0.2318, 0.6819, 0.2318, 0.4904, 0.2318, 0.4904, 0.2318, 0.6819, 0.2268, 0.6819, 0.2268, 0.4904, 0.2268, 0.4904, 0.2268, 0.6819, 0.2219, 0.6819, 0.2219, 0.4904, 0.2219, 0.4904, 0.2219, 0.6819, 0.2173, 0.6819, 0.2173, 0.4904, 0.2173, 0.4904, 0.2173, 0.6819, 0.2131, 0.6819, 0.2131, 0.4904, 0.321, 0.6819, 0.321, 0.8734, 0.3169, 0.8734, 0.3169, 0.6819, 0.3169, 0.6819, 0.3169, 0.8734, 0.3122, 0.8734, 0.3122, 0.6819, 0.0979, 0.9241, 0.1028, 0.925, 0.1074, 0.9269, 0.1116, 0.9297, 0.1152, 0.9332, 0.1179, 0.9374, 0.1199, 0.942, 0.1208, 0.9469, 0.1208, 0.9519, 0.1199, 0.9568, 0.1179, 0.9614, 0.1152, 0.9655, 0.1116, 0.9691, 0.1074, 0.9718, 0.1028, 0.9737, 0.0979, 0.9747, 0.09289, 0.9747, 0.08798, 0.9737, 0.08335, 0.9718, 0.07918, 0.9691, 0.07564, 0.9655, 0.07286, 0.9614, 0.07094, 0.9568, 0.06996, 0.9519, 0.06996, 0.9469, 0.07094, 0.942, 0.07286, 0.9374, 0.07564, 0.9332, 0.07918, 0.9297, 0.08335, 0.9269, 0.08798, 0.925, 0.09289, 0.9241, 0.3122, 0.6819, 0.3122, 0.8734, 0.3073, 0.8734, 0.3073, 0.6819, 0.3073, 0.6819, 0.3073, 0.8734, 0.3023, 0.8734, 0.3023, 0.6819, 0.02007, 0.9568, 0.01909, 0.9519, 0.01909, 0.9469, 0.02007, 0.942, 0.02199, 0.9374, 0.02477, 0.9332, 0.02831, 0.9297, 0.03248, 0.9269, 0.03711, 0.925, 0.04202, 0.9241, 0.04703, 0.9241, 0.05195, 0.925, 0.05658, 0.9269, 0.06074, 0.9297, 0.06428, 0.9332, 0.06707, 0.9374, 0.06898, 0.942, 0.06996, 0.9469, 0.06996, 0.9519, 0.06898, 0.9568, 0.06707, 0.9614, 0.06428, 0.9655, 0.06074, 0.9691, 0.05658, 0.9718, 0.05195, 0.9737, 0.04703, 0.9747, 0.04202, 0.9747, 0.03711, 0.9737, 0.03248, 0.9718, 0.02831, 0.9691, 0.02477, 0.9655, 0.02199, 0.9614, 0.8782, 0.9582, 0.8382, 0.9564, 0.8382, 0.6618, 0.8782, 0.6627, 0.9582, 0.8684, 0.9182, 0.8684, 0.9182, 0.7651, 0.9582, 0.7651, 0.8782, 0.6627, 0.9182, 0.6618, 0.9182, 0.9564, 0.8782, 0.9582, 0.9182, 0.6618, 0.9582, 0.6618, 0.9582, 0.7651, 0.9182, 0.7651, 0.6618, 0.6618, 0.75, 0.6618, 0.75, 0.9574, 0.6618, 0.9574, 0.8382, 0.9564, 0.75, 0.9564, 0.75, 0.6618, 0.8382, 0.6618, 0.7783, 0.194, 0.2006, 0.01374, 0.2244, 0.1165, 0.7778, 0.2471, 0.8137, 0.2833, 0.9196, 0.2185, 0.2049, 0.03956, 0.01837, 0.1165, 0.7783, 0.194, 0.8137, 0.2833, 0.01837, 0.1165, 0.2006, 0.01374, 0.08442, 0.1788, 0.08535, 0.3924, 0.04423, 0.3813, 0.02709, 0.1788, 0.2244, 0.1165, 0.2049, 0.03956, 0.9196, 0.2185, 0.7778, 0.2471, 0.0855, 0.3927, 0.0855, 0.179, 0.1428, 0.1788, 0.1266, 0.3813])
me_cylinder_003.materials.append(mat_material_002)
me_cylinder_003.materials.append(mat_material_001)
me_cylinder_003.materials.append(mat_material)
me_cylinder_003.use_remesh_preserve_volume = False
me_cylinder_003.use_remesh_preserve_attributes = False
me_cylinder_003.use_mirror_vertex_groups = False
me_cylinder_003.update()

# ---- objects
ob_lamp = bpy.data.objects.new('Lamp', light_lamp)
ob_camera = bpy.data.objects.new('Camera', cam_camera)
ob_cylinder_001 = bpy.data.objects.new('Cylinder.001', me_cylinder_003)

# ---- transforms, parenting, visibility, modifiers, constraints
ob_lamp.location = (-3.309, 1.005, 5.904)
ob_lamp.rotation_euler = (0.6503, 0.05522, 1.866)
ob_lamp.lock_rotations_4d = False
ob_lamp.empty_display_type = 'ARROWS'
ob_lamp.color = (0.0, 0.0, 0.0, 0.0)
ob_lamp.lineart.crease_threshold = 0.0
ob_camera.location = (7.481, -6.508, 5.344)
ob_camera.rotation_euler = (1.109, 0.0, 0.8149)
ob_camera.lock_rotations_4d = False
ob_camera.empty_display_type = 'ARROWS'
ob_camera.color = (0.0, 0.0, 0.0, 0.0)
ob_camera.display_type = 'WIRE'
ob_camera.lineart.crease_threshold = 0.0
ob_cylinder_001.location = (1.25, -2.83, -1.287)
ob_cylinder_001.scale = (0.1811, 0.1811, 0.1811)
ob_cylinder_001.lineart.crease_threshold = 0.0

# ---- collection membership
col_collection_1.objects.link(ob_lamp)
col_collection_1.objects.link(ob_camera)
col_collection_1.objects.link(ob_cylinder_001)

# ---- scene / render settings (as saved in the file)
scene.camera = ob_camera
scene.frame_start = 1; scene.frame_end = 250; scene.frame_set(1)
scene.render.engine = 'BLENDER_EEVEE_NEXT'
scene.render.resolution_percentage = 50
scene.render.dither_intensity = 0.0
scene.cycles.use_denoising = False
scene.cycles.samples = 128
scene.cycles.sampling_pattern = 'TABULATED_SOBOL'
scene.cycles.use_adaptive_sampling = False
scene.cycles.use_light_tree = False
scene.cycles.blur_glossy = 0.0
scene.cycles.sample_clamp_indirect = 0.0
scene.view_settings.view_transform = 'Standard'
bpy.context.view_layer.update()
